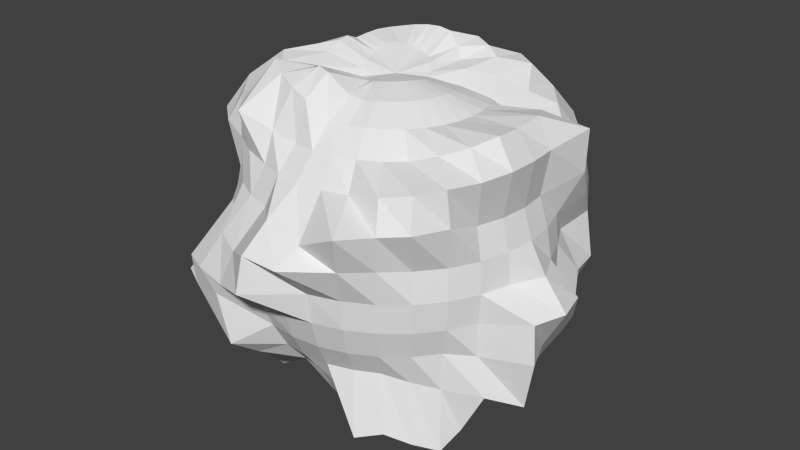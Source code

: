 # Source: MazePlanet.blend  (saved by Blender 2.75.0; exported with 4.5.12 LTS)
import bpy
from mathutils import Matrix  # noqa: F401  (used for matrix-valued properties, if any)

bpy.ops.wm.read_factory_settings(use_empty=True)
scene = bpy.context.scene
scene.name = 'Scene'

# ---- collections
col_collection_1 = bpy.data.collections.new('Collection 1'); scene.collection.children.link(col_collection_1)

# ---- world
world_world = bpy.data.worlds.new('World'); scene.world = world_world
world_world.color = (0.05088, 0.05088, 0.05088)
world_world.use_sun_shadow = False
world_world.sun_shadow_jitter_overblur = 0.0
world_world.cycles.sampling_method = 'MANUAL'
world_world.cycles.sample_map_resolution = 256

# ---- meshes
me_sphere_001 = bpy.data.meshes.new('Sphere.001')
me_sphere_001.from_pydata([(-0.2447, 0.05925, 0.9915), (-0.4484, 0.081, 1.069), (-0.6709, -0.003584, 0.9378), (-0.8651, 0.007603, 0.8608), (-0.9872, -0.003908, 0.6834), (-1.162, -0.08636, 0.451), (-1.038, -0.0144, 0.2058), (-0.9999, 3.746e-05, -2.311e-05), (-1.042, -0.001408, -0.2212), (-1.152, -0.03634, -0.4794), (-0.9683, -0.003111, -0.6138), (-0.8183, 0.01582, -0.9201), (-0.6769, 0.02318, -1.067), (-0.4187, -0.003633, -0.9902), (-0.1951, 0.0, -0.9808), (-0.2463, 0.1037, 1.004), (-0.4338, 0.1455, 1.044), (-0.5895, 0.1529, 0.9595), (-0.8332, 0.1471, 0.8335), (-0.9761, 0.1862, 0.7141), (-1.002, 0.2023, 0.4565), (-0.9635, 0.1919, 0.1957), (-0.9808, 0.1951, 7.55e-08), (-1.006, 0.2003, -0.2151), (-1.124, 0.1885, -0.4789), (-0.9575, 0.1831, -0.6187), (-0.8086, 0.1856, -0.9385), (-0.6515, 0.1471, -1.044), (-0.3909, 0.07479, -0.9529), (-0.1913, 0.03806, -0.9808), (-0.2385, 0.1439, 1.022), (-0.4114, 0.2137, 1.06), (-0.5392, 0.2412, 0.8975), (-0.6699, 0.2719, 0.7187), (-0.9258, 0.344, 0.7123), (-1.116, 0.4691, 0.4811), (-1.017, 0.4335, 0.2342), (-0.9239, 0.3827, 7.55e-08), (-0.9198, 0.3803, -0.2015), (-1.12, 0.4669, -0.5125), (-0.9342, 0.4303, -0.6538), (-0.7607, 0.3549, -0.9488), (-0.6069, 0.2633, -1.024), (-0.3552, 0.1467, -0.927), (-0.1802, 0.07466, -0.9808), (-0.2222, 0.1793, 1.042), (-0.3776, 0.2785, 1.076), (-0.4737, 0.3208, 0.8431), (-0.5882, 0.393, 0.7048), (-0.6917, 0.462, 0.5559), (-0.9302, 0.6232, 0.4323), (-0.9832, 0.6886, 0.2382), (-0.8732, 0.593, 0.009307), (-0.8155, 0.5449, -0.1951), (-0.9088, 0.6669, -0.4978), (-0.8029, 0.5872, -0.6543), (-0.6715, 0.5103, -0.9458), (-0.5268, 0.3623, -0.981), (-0.3182, 0.2126, -0.9239), (-0.1622, 0.1084, -0.9808), (-0.1993, 0.2115, 1.05), (-0.329, 0.335, 1.085), (-0.3986, 0.3987, 0.8269), (-0.5001, 0.5001, 0.7061), (-0.5879, 0.5879, 0.5556), (-0.6593, 0.6578, 0.3842), (-0.8595, 0.8643, 0.212), (-0.8444, 0.8808, -0.004962), (-0.7635, 0.7965, -0.2146), (-0.7804, 0.7992, -0.485), (-0.6906, 0.7067, -0.6386), (-0.5772, 0.6491, -0.9654), (-0.4286, 0.4459, -0.9361), (-0.2706, 0.2706, -0.9239), (-0.1379, 0.1379, -0.9808), (-0.17, 0.2382, 1.047), (-0.2692, 0.3834, 1.094), (-0.3126, 0.467, 0.8294), (-0.3929, 0.588, 0.7068), (-0.4619, 0.6913, 0.5556), (-0.5133, 0.7682, 0.3827), (-0.5589, 0.8302, 0.1961), (-0.6679, 0.9988, -0.02764), (-0.6673, 0.9979, -0.2693), (-0.65, 0.9408, -0.482), (-0.518, 0.8337, -0.6465), (-0.4702, 0.7373, -0.9658), (-0.3274, 0.4954, -0.8917), (-0.2126, 0.3182, -0.9239), (-0.1084, 0.1622, -0.9808), (-0.1357, 0.2569, 1.046), (-0.2002, 0.4195, 1.106), (-0.2161, 0.5208, 0.8419), (-0.2706, 0.6533, 0.707), (-0.3182, 0.7682, 0.5556), (-0.3536, 0.8536, 0.3827), (-0.3758, 0.91, 0.1952), (-0.3984, 1.263, -0.01894), (-0.436, 1.145, -0.2487), (-0.3968, 1.058, -0.4972), (-0.3052, 1.011, -0.7085), (-0.285, 0.6811, -0.7552), (-0.2137, 0.5155, -0.8353), (-0.1464, 0.3536, -0.9239), (-0.07466, 0.1802, -0.9808), (-0.09573, 0.2691, 1.036), (-0.123, 0.4457, 1.115), (-0.1104, 0.5634, 0.8761), (-0.138, 0.6935, 0.7071), (-0.1622, 0.8156, 0.5556), (-0.1857, 1.024, 0.431), (-0.1914, 0.9636, 0.1958), (-0.2008, 1.172, -0.02381), (-0.1918, 1.216, -0.288), (-0.1768, 1.125, -0.5019), (-0.1579, 0.967, -0.6523), (-0.1379, 0.6935, -0.7071), (-0.1084, 0.5449, -0.8315), (-0.07466, 0.3753, -0.9239), (-0.03806, 0.1913, -0.9808), (-0.05359, 0.2756, 1.019), (-0.04077, 0.4583, 1.117), (0.007715, 0.6149, 0.9801), (3.192e-07, 0.7071, 0.7071), (-0.0003564, 0.8394, 0.5588), (0.02846, 1.125, 0.4577), (0.01006, 1.116, 0.2455), (3.788e-07, 1.0, 7.55e-08), (-0.0006453, 1.022, -0.2062), (0.0008573, 1.004, -0.4171), (4.781e-05, 0.8355, -0.5576), (3.192e-07, 0.7071, -0.7071), (3.415e-07, 0.5556, -0.8315), (3.043e-07, 0.3827, -0.9239), (3.08e-07, 0.1951, -0.9808), (-0.009116, 0.2715, 1.006), (0.03999, 0.458, 1.105), (0.1222, 0.6296, 1.046), (0.1688, 0.7598, 0.8103), (0.1633, 0.8178, 0.5586), (0.2271, 1.093, 0.4463), (0.2343, 1.132, 0.2534), (0.1951, 0.9808, 7.55e-08), (0.1913, 0.9619, -0.1951), (0.1802, 0.9061, -0.3827), (0.1622, 0.8155, -0.5556), (0.138, 0.6935, -0.7071), (0.1143, 0.5534, -0.85), (0.07954, 0.3823, -0.9396), (0.03806, 0.1913, -0.9808), (0.03749, 0.2532, 0.995), (0.105, 0.4448, 1.028), (0.2228, 0.6022, 1.016), (0.3295, 0.7899, 0.9399), (0.3822, 0.8977, 0.7316), (0.3928, 1.013, 0.4377), (0.4274, 1.103, 0.271), (0.3827, 0.9241, 8.205e-05), (0.3787, 0.9111, -0.1966), (0.3871, 0.9068, -0.4105), (0.3295, 0.7829, -0.5757), (0.3048, 0.6952, -0.7741), (0.2777, 0.6037, -1.003), (0.1825, 0.4053, -1.039), (0.07466, 0.1802, -0.9808), (0.08673, 0.2088, 0.9836), (0.1626, 0.4115, 0.9637), (0.3051, 0.5672, 0.973), (0.4534, 0.7222, 0.9225), (0.5382, 0.8457, 0.7664), (0.6086, 0.9831, 0.5798), (0.624, 1.072, 0.2982), (0.6631, 0.9598, -0.0005964), (0.689, 0.9913, -0.2177), (0.6282, 0.94, -0.4455), (0.5648, 0.791, -0.7038), (0.4278, 0.7124, -0.8155), (0.3704, 0.5763, -0.9878), (0.2729, 0.405, -1.115), (0.1084, 0.1622, -0.9808), (0.1264, 0.1529, 0.9506), (0.2567, 0.3219, 0.9521), (0.396, 0.4666, 0.8996), (0.5363, 0.5739, 0.81), (0.6571, 0.7155, 0.7201), (0.7889, 0.8018, 0.5164), (0.8451, 0.8207, 0.2523), (0.8434, 0.8468, 0.01881), (0.9033, 0.8309, -0.2754), (0.8372, 0.7345, -0.4689), (0.6706, 0.6979, -0.7061), (0.5211, 0.6508, -0.8212), (0.4199, 0.5034, -0.9505), (0.3125, 0.3308, -1.057), (0.138, 0.1379, -0.9808), (0.1532, 0.1118, 0.9354), (0.3101, 0.215, 0.8868), (0.4595, 0.3088, 0.8198), (0.5907, 0.3937, 0.7094), (0.8159, 0.5614, 0.6152), (0.9247, 0.6355, 0.4593), (0.9386, 0.6445, 0.2473), (0.8315, 0.5556, 8.576e-06), (0.9494, 0.6022, -0.2596), (0.9518, 0.5912, -0.4707), (0.7019, 0.4666, -0.5609), (0.5973, 0.4078, -0.7274), (0.4846, 0.3484, -0.9027), (0.3251, 0.2225, -0.9459), (0.1622, 0.1084, -0.9808), (0.1732, 0.07652, 0.9431), (0.3485, 0.1469, 0.8994), (0.5124, 0.2126, 0.8272), (0.7981, 0.3117, 0.8345), (1.024, 0.4702, 0.7323), (1.011, 0.4781, 0.4584), (0.9061, 0.3753, 0.1951), (0.9239, 0.3827, 7.55e-08), (0.9265, 0.3839, -0.2054), (1.036, 0.435, -0.4754), (0.8843, 0.363, -0.6163), (0.6533, 0.2706, -0.7071), (0.5133, 0.2126, -0.8315), (0.3536, 0.1464, -0.9239), (0.1802, 0.07466, -0.9808), (0.1862, 0.03951, 0.9532), (0.373, 0.07486, 0.9129), (0.5448, 0.1084, 0.8308), (0.8822, 0.152, 0.8688), (0.9626, 0.1726, 0.681), (0.9061, 0.1802, 0.3827), (0.9619, 0.1913, 0.1951), (0.9966, 0.1953, 0.001206), (1.196, 0.1925, -0.1778), (1.079, 0.2439, -0.4721), (0.9811, 0.2045, -0.6424), (0.6929, 0.1379, -0.706), (0.5449, 0.1084, -0.8314), (0.3753, 0.07466, -0.9239), (0.1913, 0.03806, -0.9808), (0.1916, 0.001113, 0.9615), (0.3819, 8.301e-05, 0.9202), (0.5556, -9.613e-09, 0.8315), (0.8632, -0.0152, 0.8412), (0.981, -0.01309, 0.6847), (0.9239, 6.357e-08, 0.3827), (0.9808, -8.544e-08, 0.1951), (1.09, -0.002439, 0.006222), (1.256, -0.03141, -0.1645), (1.089, 0.01409, -0.4547), (1.018, 0.01423, -0.6379), (0.7005, -0.0009195, -0.6938), (0.5545, -9.706e-05, -0.8291), (0.3827, 3.964e-09, -0.9239), (0.1951, 3.964e-09, -0.9808), (3.258e-07, 0.0, -1.0), (0.189, -0.03718, 0.9674), (0.3752, -0.07464, 0.9232), (0.5449, -0.1084, 0.8315), (0.86, -0.1855, 0.85), (0.9805, -0.2198, 0.6898), (0.9061, -0.1802, 0.3827), (0.9619, -0.1913, 0.1951), (0.9832, -0.1952, 0.0001799), (1.183, -0.2347, -0.1673), (1.197, -0.2337, -0.4249), (1.125, -0.2003, -0.7584), (0.7467, -0.1553, -0.7327), (0.5419, -0.1087, -0.8248), (0.3753, -0.07466, -0.9239), (0.1913, -0.03806, -0.9808), (0.1786, -0.07393, 0.9711), (0.3535, -0.1464, 0.9238), (0.5133, -0.2126, 0.8315), (0.7845, -0.3289, 0.8107), (0.9271, -0.4193, 0.6836), (0.863, -0.3585, 0.39), (0.9061, -0.3753, 0.1951), (0.9239, -0.3827, 7.55e-08), (0.9061, -0.3753, -0.1951), (0.9081, -0.3742, -0.4122), (0.9709, -0.382, -0.6659), (0.8466, -0.4269, -0.9237), (0.51, -0.2129, -0.8242), (0.3535, -0.1464, -0.9238), (0.1802, -0.07466, -0.9808), (0.161, -0.1077, 0.9731), (0.3182, -0.2126, 0.9239), (0.4619, -0.3087, 0.8315), (0.6544, -0.4317, 0.7599), (0.8376, -0.5961, 0.6804), (0.8571, -0.5866, 0.4581), (0.8155, -0.5449, 0.1951), (0.8315, -0.5556, 7.55e-08), (0.8155, -0.5449, -0.1951), (0.768, -0.5133, -0.3822), (0.7605, -0.5162, -0.6264), (0.797, -0.557, -1.023), (0.4618, -0.3096, -0.8269), (0.3182, -0.2125, -0.9234), (0.1622, -0.1084, -0.9808), (0.1369, -0.1372, 0.9736), (0.2706, -0.2706, 0.9239), (0.3928, -0.3928, 0.8315), (0.5023, -0.5018, 0.709), (0.7237, -0.732, 0.6599), (0.7659, -0.7955, 0.4676), (0.6935, -0.6935, 0.1951), (0.7071, -0.7071, 7.55e-08), (0.6935, -0.6935, -0.1951), (0.6533, -0.6533, -0.3827), (0.6123, -0.6136, -0.5925), (0.6666, -0.6594, -0.9807), (0.4859, -0.4639, -0.9439), (0.2705, -0.2699, -0.9208), (0.1379, -0.1379, -0.9808), (0.1072, -0.1611, 0.9724), (0.2125, -0.3179, 0.9231), (0.3087, -0.4619, 0.8315), (0.3928, -0.5879, 0.7071), (0.5542, -0.8041, 0.6241), (0.6111, -0.8917, 0.4478), (0.5758, -0.8547, 0.2175), (0.5556, -0.8315, -2.549e-07), (0.5449, -0.8155, -0.1951), (0.5133, -0.7682, -0.3827), (0.4629, -0.6921, -0.5568), (0.5254, -0.748, -0.9238), (0.4129, -0.5974, -0.9855), (0.2125, -0.3169, -0.9185), (0.1084, -0.1622, -0.9808), (0.07311, -0.1784, 0.9692), (0.1458, -0.3518, 0.9185), (0.2125, -0.5131, 0.8309), (0.2706, -0.6533, 0.7071), (0.3305, -0.7847, 0.5643), (0.4982, -1.096, 0.4764), (0.4357, -1.008, 0.2297), (0.3826, -0.9237, 3.776e-07), (0.3753, -0.9061, -0.1951), (0.3536, -0.8536, -0.3827), (0.3181, -0.7676, -0.555), (0.3792, -0.839, -0.9659), (0.291, -0.635, -0.9528), (0.1483, -0.3594, -0.9303), (0.07466, -0.1802, -0.9808), (0.03591, -0.1883, 0.964), (0.07212, -0.3712, 0.9098), (0.1076, -0.543, 0.8257), (0.1379, -0.6935, 0.7071), (0.1621, -0.8153, 0.5554), (0.2403, -1.081, 0.3537), (0.2045, -1.228, 0.2498), (0.1953, -0.9896, 0.003454), (0.1913, -0.9619, -0.1951), (0.1802, -0.9061, -0.3827), (0.1622, -0.8155, -0.5556), (0.1513, -0.7222, -0.7491), (0.1544, -0.6392, -0.935), (0.07713, -0.3843, -0.9377), (0.03806, -0.1913, -0.9808), (-0.002925, -0.1906, 0.9572), (-0.01709, -0.3989, 0.9439), (-0.007082, -0.56, 0.8339), (-6.439e-05, -0.7069, 0.7066), (1.404e-07, -0.8315, 0.5556), (0.004636, -1.078, 0.4255), (-0.02214, -1.247, 0.2716), (-0.02306, -1.305, 0.05985), (1.058e-06, -0.9807, -0.1951), (3.192e-07, -0.9239, -0.3827), (1.404e-07, -0.8315, -0.5556), (1.922e-07, -0.7071, -0.7071), (0.01547, -0.6093, -0.9193), (0.0002746, -0.3837, -0.9256), (3.155e-07, -0.1951, -0.9808), (-0.04184, -0.1854, 0.9491), (-0.115, -0.4455, 1.055), (-0.1414, -0.6011, 0.9356), (-0.1382, -0.6928, 0.705), (-0.1622, -0.8155, 0.5556), (-0.1806, -0.9081, 0.3832), (-0.2316, -1.122, 0.1752), (-0.2672, -1.204, -0.01119), (-0.1969, -0.9791, -0.195), (-0.1802, -0.9062, -0.3827), (-0.1622, -0.8155, -0.5556), (-0.1379, -0.6935, -0.7071), (-0.1084, -0.5449, -0.8315), (-0.07466, -0.3753, -0.9239), (-0.03806, -0.1913, -0.9808), (-0.07929, -0.1732, 0.9402), (-0.1988, -0.4279, 1.069), (-0.259, -0.5819, 0.9696), (-0.3116, -0.6993, 0.7374), (-0.3178, -0.7661, 0.5546), (-0.3535, -0.8535, 0.3827), (-0.4167, -1.032, 0.1952), (-0.5083, -1.142, -0.01261), (-0.4731, -1.066, -0.2083), (-0.4026, -1.045, -0.5395), (-0.3598, -0.872, -0.6611), (-0.271, -0.6543, -0.7081), (-0.2126, -0.5133, -0.8315), (-0.1464, -0.3536, -0.9239), (-0.07466, -0.1802, -0.9808), (-0.1138, -0.1544, 0.9314), (-0.2798, -0.366, 1.025), (-0.3897, -0.5314, 1.01), (-0.5294, -0.7482, 0.8186), (-0.4919, -0.7185, 0.5769), (-0.5127, -0.7672, 0.3821), (-0.545, -0.8157, 0.1951), (-0.7006, -1.04, -0.04077), (-0.7106, -1.008, -0.25), (-0.5688, -0.9182, -0.5027), (-0.5498, -0.8558, -0.7285), (-0.4396, -0.6758, -0.8042), (-0.3087, -0.4619, -0.8315), (-0.2126, -0.3182, -0.9239), (-0.1084, -0.1622, -0.9808), (-0.1441, -0.1297, 0.9231), (-0.3393, -0.3105, 1.005), (-0.5064, -0.4639, 1.052), (-0.6207, -0.642, 0.8075), (-0.6408, -0.639, 0.5941), (-0.6489, -0.648, 0.3798), (-0.6935, -0.6935, 0.1951), (-0.7514, -0.7608, -0.01435), (-0.8936, -0.9042, -0.2611), (-0.821, -0.7749, -0.5003), (-0.6684, -0.7346, -0.7184), (-0.5548, -0.6348, -0.8613), (-0.4125, -0.4257, -0.8786), (-0.2706, -0.2706, -0.9239), (-0.1379, -0.1379, -0.9808), (-0.1715, -0.09707, 0.9225), (-0.3807, -0.2358, 0.9782), (-0.5711, -0.3508, 0.9964), (-0.7209, -0.5383, 0.8134), (-0.8204, -0.5767, 0.6357), (-0.7638, -0.5079, 0.3799), (-0.8154, -0.5449, 0.1951), (-0.8315, -0.5556, 7.55e-08), (-1.017, -0.6563, -0.329), (-0.9167, -0.5988, -0.4943), (-0.7026, -0.4777, -0.5776), (-0.7462, -0.5144, -0.9825), (-0.6277, -0.4172, -1.105), (-0.3204, -0.2133, -0.9279), (-0.1622, -0.1084, -0.9808), (-0.006697, 0.004456, 0.9515), (-0.2023, -0.04892, 0.9517), (-0.4326, -0.1044, 1.018), (-0.662, -0.243, 1.018), (-0.8322, -0.3719, 0.8627), (-0.9544, -0.4628, 0.6552), (-0.9052, -0.3861, 0.4081), (-0.8996, -0.3734, 0.1939), (-0.9238, -0.3827, -1.339e-05), (-1.094, -0.4411, -0.2748), (-1.046, -0.4274, -0.4722), (-0.7865, -0.3264, -0.5799), (-0.821, -0.3559, -0.9901), (-0.6852, -0.293, -1.125), (-0.3764, -0.1527, -0.965), (-0.1802, -0.07466, -0.9808), (-0.2304, 0.007968, 0.9829), (-0.4485, 0.007677, 1.06), (-0.6923, -0.1239, 0.9786), (-0.8436, -0.1439, 0.8649), (-1.03, -0.3067, 0.6667), (-1.064, -0.2614, 0.4438), (-0.9693, -0.1929, 0.1969), (-0.98, -0.1949, -0.0001478), (-1.099, -0.2253, -0.2529), (-1.127, -0.2425, -0.4783), (-0.8957, -0.1743, -0.5893), (-0.8043, -0.1521, -0.9092), (-0.6667, -0.1062, -1.055), (-0.4161, -0.0826, -0.9982), (-0.1913, -0.03806, -0.9808)], [], [(12, 11, 26, 27), (5, 4, 19, 20), (13, 12, 27, 28), (6, 5, 20, 21), (14, 13, 28, 29), (7, 6, 21, 22), (8, 7, 22, 23), (1, 0, 15, 16), (9, 8, 23, 24), (2, 1, 16, 17), (10, 9, 24, 25), (3, 2, 17, 18), (11, 10, 25, 26), (4, 3, 18, 19), (18, 17, 32, 33), (26, 25, 40, 41), (19, 18, 33, 34), (27, 26, 41, 42), (20, 19, 34, 35), (28, 27, 42, 43), (21, 20, 35, 36), (29, 28, 43, 44), (22, 21, 36, 37), (23, 22, 37, 38), (16, 15, 30, 31), (24, 23, 38, 39), (17, 16, 31, 32), (25, 24, 39, 40), (37, 36, 51, 52), (38, 37, 52, 53), (31, 30, 45, 46), (39, 38, 53, 54), (32, 31, 46, 47), (40, 39, 54, 55), (33, 32, 47, 48), (41, 40, 55, 56), (34, 33, 48, 49), (42, 41, 56, 57), (35, 34, 49, 50), (43, 42, 57, 58), (36, 35, 50, 51), (44, 43, 58, 59), (56, 55, 70, 71), (49, 48, 63, 64), (57, 56, 71, 72), (50, 49, 64, 65), (58, 57, 72, 73), (51, 50, 65, 66), (59, 58, 73, 74), (52, 51, 66, 67), (53, 52, 67, 68), (46, 45, 60, 61), (54, 53, 68, 69), (47, 46, 61, 62), (55, 54, 69, 70), (48, 47, 62, 63), (68, 67, 82, 83), (61, 60, 75, 76), (69, 68, 83, 84), (62, 61, 76, 77), (70, 69, 84, 85), (63, 62, 77, 78), (71, 70, 85, 86), (64, 63, 78, 79), (72, 71, 86, 87), (65, 64, 79, 80), (73, 72, 87, 88), (66, 65, 80, 81), (74, 73, 88, 89), (67, 66, 81, 82), (87, 86, 101, 102), (80, 79, 94, 95), (88, 87, 102, 103), (81, 80, 95, 96), (89, 88, 103, 104), (82, 81, 96, 97), (83, 82, 97, 98), (76, 75, 90, 91), (84, 83, 98, 99), (77, 76, 91, 92), (85, 84, 99, 100), (78, 77, 92, 93), (86, 85, 100, 101), (79, 78, 93, 94), (91, 90, 105, 106), (99, 98, 113, 114), (92, 91, 106, 107), (100, 99, 114, 115), (93, 92, 107, 108), (101, 100, 115, 116), (94, 93, 108, 109), (102, 101, 116, 117), (95, 94, 109, 110), (103, 102, 117, 118), (96, 95, 110, 111), (104, 103, 118, 119), (97, 96, 111, 112), (98, 97, 112, 113), (110, 109, 124, 125), (118, 117, 132, 133), (111, 110, 125, 126), (119, 118, 133, 134), (112, 111, 126, 127), (113, 112, 127, 128), (106, 105, 120, 121), (114, 113, 128, 129), (107, 106, 121, 122), (115, 114, 129, 130), (108, 107, 122, 123), (116, 115, 130, 131), (109, 108, 123, 124), (117, 116, 131, 132), (129, 128, 143, 144), (122, 121, 136, 137), (130, 129, 144, 145), (123, 122, 137, 138), (131, 130, 145, 146), (124, 123, 138, 139), (132, 131, 146, 147), (125, 124, 139, 140), (133, 132, 147, 148), (126, 125, 140, 141), (134, 133, 148, 149), (127, 126, 141, 142), (128, 127, 142, 143), (121, 120, 135, 136), (148, 147, 162, 163), (141, 140, 155, 156), (149, 148, 163, 164), (142, 141, 156, 157), (143, 142, 157, 158), (136, 135, 150, 151), (144, 143, 158, 159), (137, 136, 151, 152), (145, 144, 159, 160), (138, 137, 152, 153), (146, 145, 160, 161), (139, 138, 153, 154), (147, 146, 161, 162), (140, 139, 154, 155), (152, 151, 166, 167), (160, 159, 174, 175), (153, 152, 167, 168), (161, 160, 175, 176), (154, 153, 168, 169), (162, 161, 176, 177), (155, 154, 169, 170), (163, 162, 177, 178), (156, 155, 170, 171), (164, 163, 178, 179), (157, 156, 171, 172), (158, 157, 172, 173), (151, 150, 165, 166), (159, 158, 173, 174), (171, 170, 185, 186), (179, 178, 193, 194), (172, 171, 186, 187), (173, 172, 187, 188), (166, 165, 180, 181), (174, 173, 188, 189), (167, 166, 181, 182), (175, 174, 189, 190), (168, 167, 182, 183), (176, 175, 190, 191), (169, 168, 183, 184), (177, 176, 191, 192), (170, 169, 184, 185), (178, 177, 192, 193), (190, 189, 204, 205), (183, 182, 197, 198), (191, 190, 205, 206), (184, 183, 198, 199), (192, 191, 206, 207), (185, 184, 199, 200), (193, 192, 207, 208), (186, 185, 200, 201), (194, 193, 208, 209), (187, 186, 201, 202), (188, 187, 202, 203), (181, 180, 195, 196), (189, 188, 203, 204), (182, 181, 196, 197), (209, 208, 223, 224), (202, 201, 216, 217), (203, 202, 217, 218), (196, 195, 210, 211), (204, 203, 218, 219), (197, 196, 211, 212), (205, 204, 219, 220), (198, 197, 212, 213), (206, 205, 220, 221), (199, 198, 213, 214), (207, 206, 221, 222), (200, 199, 214, 215), (208, 207, 222, 223), (201, 200, 215, 216), (221, 220, 235, 236), (214, 213, 228, 229), (222, 221, 236, 237), (215, 214, 229, 230), (223, 222, 237, 238), (216, 215, 230, 231), (224, 223, 238, 239), (217, 216, 231, 232), (218, 217, 232, 233), (211, 210, 225, 226), (219, 218, 233, 234), (212, 211, 226, 227), (220, 219, 234, 235), (213, 212, 227, 228), (233, 232, 247, 248), (226, 225, 240, 241), (234, 233, 248, 249), (227, 226, 241, 242), (235, 234, 249, 250), (228, 227, 242, 243), (236, 235, 250, 251), (229, 228, 243, 244), (237, 236, 251, 252), (230, 229, 244, 245), (238, 237, 252, 253), (231, 230, 245, 246), (239, 238, 253, 254), (232, 231, 246, 247), (244, 243, 259, 260), (252, 251, 267, 268), (245, 244, 260, 261), (253, 252, 268, 269), (246, 245, 261, 262), (254, 253, 269, 270), (247, 246, 262, 263), (248, 247, 263, 264), (241, 240, 256, 257), (249, 248, 264, 265), (242, 241, 257, 258), (250, 249, 265, 266), (243, 242, 258, 259), (251, 250, 266, 267), (264, 263, 278, 279), (257, 256, 271, 272), (265, 264, 279, 280), (258, 257, 272, 273), (266, 265, 280, 281), (259, 258, 273, 274), (267, 266, 281, 282), (260, 259, 274, 275), (268, 267, 282, 283), (261, 260, 275, 276), (269, 268, 283, 284), (262, 261, 276, 277), (270, 269, 284, 285), (263, 262, 277, 278), (283, 282, 297, 298), (276, 275, 290, 291), (284, 283, 298, 299), (277, 276, 291, 292), (285, 284, 299, 300), (278, 277, 292, 293), (279, 278, 293, 294), (272, 271, 286, 287), (280, 279, 294, 295), (273, 272, 287, 288), (281, 280, 295, 296), (274, 273, 288, 289), (282, 281, 296, 297), (275, 274, 289, 290), (287, 286, 301, 302), (295, 294, 309, 310), (288, 287, 302, 303), (296, 295, 310, 311), (289, 288, 303, 304), (297, 296, 311, 312), (290, 289, 304, 305), (298, 297, 312, 313), (291, 290, 305, 306), (299, 298, 313, 314), (292, 291, 306, 307), (300, 299, 314, 315), (293, 292, 307, 308), (294, 293, 308, 309), (306, 305, 320, 321), (314, 313, 328, 329), (307, 306, 321, 322), (315, 314, 329, 330), (308, 307, 322, 323), (309, 308, 323, 324), (302, 301, 316, 317), (310, 309, 324, 325), (303, 302, 317, 318), (311, 310, 325, 326), (304, 303, 318, 319), (312, 311, 326, 327), (305, 304, 319, 320), (313, 312, 327, 328), (325, 324, 339, 340), (318, 317, 332, 333), (326, 325, 340, 341), (319, 318, 333, 334), (327, 326, 341, 342), (320, 319, 334, 335), (328, 327, 342, 343), (321, 320, 335, 336), (329, 328, 343, 344), (322, 321, 336, 337), (330, 329, 344, 345), (323, 322, 337, 338), (324, 323, 338, 339), (317, 316, 331, 332), (344, 343, 358, 359), (337, 336, 351, 352), (345, 344, 359, 360), (338, 337, 352, 353), (339, 338, 353, 354), (332, 331, 346, 347), (340, 339, 354, 355), (333, 332, 347, 348), (341, 340, 355, 356), (334, 333, 348, 349), (342, 341, 356, 357), (335, 334, 349, 350), (343, 342, 357, 358), (336, 335, 350, 351), (356, 355, 370, 371), (349, 348, 363, 364), (357, 356, 371, 372), (350, 349, 364, 365), (358, 357, 372, 373), (351, 350, 365, 366), (359, 358, 373, 374), (352, 351, 366, 367), (360, 359, 374, 375), (353, 352, 367, 368), (354, 353, 368, 369), (347, 346, 361, 362), (355, 354, 369, 370), (348, 347, 362, 363), (375, 374, 389, 390), (368, 367, 382, 383), (369, 368, 383, 384), (362, 361, 376, 377), (370, 369, 384, 385), (363, 362, 377, 378), (371, 370, 385, 386), (364, 363, 378, 379), (372, 371, 386, 387), (365, 364, 379, 380), (373, 372, 387, 388), (366, 365, 380, 381), (374, 373, 388, 389), (367, 366, 381, 382), (379, 378, 393, 394), (387, 386, 401, 402), (380, 379, 394, 395), (388, 387, 402, 403), (381, 380, 395, 396), (389, 388, 403, 404), (382, 381, 396, 397), (390, 389, 404, 405), (383, 382, 397, 398), (384, 383, 398, 399), (377, 376, 391, 392), (385, 384, 399, 400), (378, 377, 392, 393), (386, 385, 400, 401), (398, 397, 412, 413), (399, 398, 413, 414), (392, 391, 406, 407), (400, 399, 414, 415), (393, 392, 407, 408), (401, 400, 415, 416), (394, 393, 408, 409), (402, 401, 416, 417), (395, 394, 409, 410), (403, 402, 417, 418), (396, 395, 410, 411), (404, 403, 418, 419), (397, 396, 411, 412), (405, 404, 419, 420), (417, 416, 431, 432), (410, 409, 424, 425), (418, 417, 432, 433), (411, 410, 425, 426), (419, 418, 433, 434), (412, 411, 426, 427), (420, 419, 434, 435), (413, 412, 427, 428), (414, 413, 428, 429), (407, 406, 421, 422), (415, 414, 429, 430), (408, 407, 422, 423), (416, 415, 430, 431), (409, 408, 423, 424), (429, 428, 443, 444), (422, 421, 436, 437), (430, 429, 444, 445), (423, 422, 437, 438), (431, 430, 445, 446), (424, 423, 438, 439), (432, 431, 446, 447), (425, 424, 439, 440), (433, 432, 447, 448), (426, 425, 440, 441), (434, 433, 448, 449), (427, 426, 441, 442), (435, 434, 449, 450), (428, 427, 442, 443), (440, 439, 455, 456), (448, 447, 463, 464), (441, 440, 456, 457), (449, 448, 464, 465), (442, 441, 457, 458), (450, 449, 465, 466), (443, 442, 458, 459), (444, 443, 459, 460), (437, 436, 452, 453), (445, 444, 460, 461), (438, 437, 453, 454), (446, 445, 461, 462), (439, 438, 454, 455), (447, 446, 462, 463), (460, 459, 474, 475), (453, 452, 467, 468), (461, 460, 475, 476), (454, 453, 468, 469), (462, 461, 476, 477), (455, 454, 469, 470), (463, 462, 477, 478), (456, 455, 470, 471), (464, 463, 478, 479), (457, 456, 471, 472), (465, 464, 479, 480), (458, 457, 472, 473), (466, 465, 480, 481), (459, 458, 473, 474), (0, 451, 15), (255, 14, 29), (15, 451, 30), (255, 29, 44), (30, 451, 45), (255, 44, 59), (45, 451, 60), (255, 59, 74), (255, 74, 89), (60, 451, 75), (75, 451, 90), (255, 89, 104), (90, 451, 105), (255, 104, 119), (105, 451, 120), (255, 119, 134), (120, 451, 135), (255, 134, 149), (135, 451, 150), (255, 149, 164), (150, 451, 165), (255, 164, 179), (165, 451, 180), (255, 179, 194), (180, 451, 195), (255, 194, 209), (195, 451, 210), (255, 209, 224), (210, 451, 225), (255, 224, 239), (225, 451, 240), (255, 239, 254), (240, 451, 256), (255, 254, 270), (256, 451, 271), (255, 270, 285), (271, 451, 286), (255, 285, 300), (286, 451, 301), (255, 300, 315), (301, 451, 316), (255, 315, 330), (316, 451, 331), (255, 330, 345), (331, 451, 346), (255, 345, 360), (346, 451, 361), (255, 360, 375), (361, 451, 376), (255, 375, 390), (376, 451, 391), (255, 390, 405), (391, 451, 406), (255, 405, 420), (406, 451, 421), (255, 420, 435), (421, 451, 436), (255, 435, 450), (436, 451, 452), (255, 450, 466), (452, 451, 467), (255, 466, 481), (479, 478, 11, 12), (472, 471, 4, 5), (480, 479, 12, 13), (473, 472, 5, 6), (481, 480, 13, 14), (474, 473, 6, 7), (467, 451, 0), (255, 481, 14), (475, 474, 7, 8), (468, 467, 0, 1), (476, 475, 8, 9), (469, 468, 1, 2), (477, 476, 9, 10), (470, 469, 2, 3), (478, 477, 10, 11), (471, 470, 3, 4)])
_uv = me_sphere_001.uv_layers.new(name='UVMap')
_uv.uv.foreach_set('vector', [0.4427, 0.1335, 0.4665, 0.1025, 0.4865, 0.123, 0.4602, 0.1507, 0.135, 0.9133, 0.09858, 0.8782, 0.1128, 0.8532, 0.1489, 0.8499, 0.4322, 0.175, 0.4427, 0.1335, 0.4602, 0.1507, 0.4451, 0.1873, 0.7516, 0.4007, 0.7674, 0.4446, 0.708, 0.4446, 0.7138, 0.4048, 0.4203, 0.2157, 0.4322, 0.175, 0.4451, 0.1873, 0.4252, 0.2204, 0.752, 0.3699, 0.7516, 0.4007, 0.7138, 0.4048, 0.7214, 0.3828, 0.7668, 0.3424, 0.8067, 0.3419, 0.8147, 0.3699, 0.7772, 0.3693, 0.6735, 0.7389, 0.6412, 0.7114, 0.6476, 0.705, 0.6779, 0.7274, 0.2663, 0.667, 0.3063, 0.6544, 0.3094, 0.6907, 0.2673, 0.7073, 0.0384, 0.8299, 0.01049, 0.7842, 0.01877, 0.7731, 0.0441, 0.7968, 0.5069, 0.06381, 0.5284, 0.02274, 0.5568, 0.05187, 0.5306, 0.08585, 0.06661, 0.8599, 0.0384, 0.8299, 0.0441, 0.7968, 0.08116, 0.8363, 0.4665, 0.1025, 0.5069, 0.06381, 0.5306, 0.08585, 0.4865, 0.123, 0.09858, 0.8782, 0.06661, 0.8599, 0.08116, 0.8363, 0.1128, 0.8532, 0.08116, 0.8363, 0.0441, 0.7968, 0.05617, 0.7758, 0.09332, 0.7903, 0.4865, 0.123, 0.5306, 0.08585, 0.5583, 0.1176, 0.5051, 0.1502, 0.1128, 0.8532, 0.08116, 0.8363, 0.09332, 0.7903, 0.1244, 0.8247, 0.4602, 0.1507, 0.4865, 0.123, 0.5051, 0.1502, 0.4753, 0.1706, 0.7406, 0.9345, 0.7465, 0.9854, 0.7324, 0.9975, 0.6911, 0.9488, 0.7687, 0.3966, 0.8139, 0.3699, 0.8159, 0.392, 0.7674, 0.4109, 0.7465, 0.8851, 0.7406, 0.9345, 0.6911, 0.9488, 0.7081, 0.9041, 0.4252, 0.2204, 0.4451, 0.1873, 0.4554, 0.2007, 0.4294, 0.2263, 0.7435, 0.846, 0.7465, 0.8851, 0.7081, 0.9041, 0.7264, 0.8606, 0.3094, 0.6907, 0.3327, 0.6695, 0.3388, 0.7056, 0.3216, 0.7264, 0.6779, 0.7274, 0.6476, 0.705, 0.6528, 0.6978, 0.6845, 0.7138, 0.2673, 0.7073, 0.3094, 0.6907, 0.3216, 0.7264, 0.2604, 0.7584, 0.0441, 0.7968, 0.01877, 0.7731, 0.02165, 0.761, 0.05617, 0.7758, 0.5306, 0.08585, 0.5568, 0.05187, 0.59, 0.0834, 0.5583, 0.1176, 0.6239, 0.09409, 0.6623, 0.07539, 0.6948, 0.1087, 0.65, 0.1255, 0.601, 0.1008, 0.6239, 0.09409, 0.65, 0.1255, 0.6174, 0.1371, 0.6845, 0.7138, 0.6528, 0.6978, 0.6565, 0.6899, 0.6895, 0.699, 0.2604, 0.7584, 0.3216, 0.7264, 0.3362, 0.7615, 0.2924, 0.8067, 0.05617, 0.7758, 0.02165, 0.761, 0.02309, 0.7475, 0.06507, 0.7535, 0.5583, 0.1176, 0.59, 0.0834, 0.6057, 0.1427, 0.5714, 0.1582, 0.09332, 0.7903, 0.05617, 0.7758, 0.06507, 0.7535, 0.09987, 0.7609, 0.5051, 0.1502, 0.5583, 0.1176, 0.5714, 0.1582, 0.5209, 0.1828, 0.1244, 0.8247, 0.09332, 0.7903, 0.09987, 0.7609, 0.1347, 0.7666, 0.4753, 0.1706, 0.5051, 0.1502, 0.5209, 0.1828, 0.4885, 0.1943, 0.1829, 0.8363, 0.1244, 0.8247, 0.1347, 0.7666, 0.1878, 0.7843, 0.7674, 0.4109, 0.8159, 0.392, 0.8099, 0.4162, 0.7684, 0.4256, 0.6623, 0.07539, 0.7004, 0.05364, 0.7044, 0.1053, 0.6948, 0.1087, 0.4294, 0.2263, 0.4554, 0.2007, 0.4624, 0.2143, 0.4328, 0.2332, 0.5209, 0.1828, 0.5714, 0.1582, 0.5823, 0.1909, 0.5316, 0.2154, 0.1347, 0.7666, 0.09987, 0.7609, 0.1025, 0.7325, 0.138, 0.7331, 0.4885, 0.1943, 0.5209, 0.1828, 0.5316, 0.2154, 0.4988, 0.2197, 0.1878, 0.7843, 0.1347, 0.7666, 0.138, 0.7331, 0.1729, 0.7328, 0.7684, 0.4256, 0.8099, 0.4162, 0.8005, 0.441, 0.7679, 0.441, 0.2233, 0.7809, 0.1878, 0.7843, 0.1729, 0.7328, 0.2331, 0.7372, 0.4328, 0.2332, 0.4624, 0.2143, 0.4673, 0.2292, 0.4353, 0.2408, 0.65, 0.1255, 0.6948, 0.1087, 0.708, 0.1507, 0.6851, 0.1619, 0.6174, 0.1371, 0.65, 0.1255, 0.6851, 0.1619, 0.6458, 0.1741, 0.6895, 0.699, 0.6565, 0.6899, 0.6583, 0.6816, 0.6911, 0.6831, 0.2924, 0.8067, 0.3362, 0.7615, 0.3388, 0.8102, 0.312, 0.8375, 0.06507, 0.7535, 0.02309, 0.7475, 0.02332, 0.7323, 0.06815, 0.7306, 0.5714, 0.1582, 0.6057, 0.1427, 0.6171, 0.1797, 0.5823, 0.1909, 0.09987, 0.7609, 0.06507, 0.7535, 0.06815, 0.7306, 0.1025, 0.7325, 0.6458, 0.1741, 0.6851, 0.1619, 0.6878, 0.2073, 0.6608, 0.2148, 0.6911, 0.6831, 0.6583, 0.6816, 0.6578, 0.6732, 0.6905, 0.6667, 0.6171, 0.1797, 0.6458, 0.1741, 0.6608, 0.2148, 0.6286, 0.2184, 0.06815, 0.7306, 0.02332, 0.7323, 0.02162, 0.7163, 0.06695, 0.7074, 0.5823, 0.1909, 0.6171, 0.1797, 0.6286, 0.2184, 0.5881, 0.236, 0.1025, 0.7325, 0.06815, 0.7306, 0.06695, 0.7074, 0.1016, 0.7032, 0.5316, 0.2154, 0.5823, 0.1909, 0.5881, 0.236, 0.5369, 0.2442, 0.138, 0.7331, 0.1025, 0.7325, 0.1016, 0.7032, 0.1371, 0.6987, 0.1247, 0.9239, 0.1256, 0.966, 0.1003, 0.966, 0.105, 0.9133, 0.1729, 0.7328, 0.138, 0.7331, 0.1371, 0.6987, 0.171, 0.694, 0.4673, 0.2292, 0.4988, 0.2197, 0.5043, 0.2419, 0.4702, 0.2448, 0.2331, 0.7372, 0.1729, 0.7328, 0.171, 0.694, 0.2046, 0.6899, 0.4353, 0.2408, 0.4673, 0.2292, 0.4702, 0.2448, 0.4368, 0.2487, 0.2604, 0.7278, 0.2331, 0.7372, 0.2046, 0.6899, 0.2592, 0.6825, 0.09523, 0.9586, 0.06525, 0.9133, 0.1003, 0.9141, 0.1003, 0.9558, 0.171, 0.694, 0.1371, 0.6987, 0.1319, 0.6646, 0.1652, 0.6561, 0.4702, 0.2448, 0.5043, 0.2419, 0.5064, 0.2629, 0.4709, 0.2605, 0.2046, 0.6899, 0.171, 0.694, 0.1652, 0.6561, 0.1962, 0.6487, 0.4368, 0.2487, 0.4702, 0.2448, 0.4709, 0.2605, 0.4372, 0.2568, 0.2592, 0.6825, 0.2046, 0.6899, 0.1962, 0.6487, 0.2604, 0.6036, 0.6608, 0.2148, 0.6878, 0.2073, 0.708, 0.2841, 0.6689, 0.2718, 0.6905, 0.6667, 0.6578, 0.6732, 0.6559, 0.6652, 0.6874, 0.6507, 0.6286, 0.2184, 0.6608, 0.2148, 0.6689, 0.2718, 0.6274, 0.2773, 0.06695, 0.7074, 0.02162, 0.7163, 0.01757, 0.7002, 0.06211, 0.6845, 0.5881, 0.236, 0.6286, 0.2184, 0.6274, 0.2773, 0.5922, 0.2955, 0.1016, 0.7032, 0.06695, 0.7074, 0.06211, 0.6845, 0.09715, 0.6742, 0.5369, 0.2442, 0.5881, 0.236, 0.5922, 0.2955, 0.5417, 0.2652, 0.1371, 0.6987, 0.1016, 0.7032, 0.09715, 0.6742, 0.1319, 0.6646, 0.6874, 0.6507, 0.6559, 0.6652, 0.6519, 0.6573, 0.682, 0.6349, 0.6274, 0.2773, 0.6689, 0.2718, 0.6594, 0.3249, 0.6227, 0.3245, 0.06211, 0.6845, 0.01757, 0.7002, 0.01216, 0.684, 0.05262, 0.6619, 0.5922, 0.2955, 0.6274, 0.2773, 0.6227, 0.3245, 0.5837, 0.3157, 0.09715, 0.6742, 0.06211, 0.6845, 0.05262, 0.6619, 0.08925, 0.6465, 0.5417, 0.2652, 0.5922, 0.2955, 0.5837, 0.3157, 0.5399, 0.2917, 0.1319, 0.6646, 0.09715, 0.6742, 0.08925, 0.6465, 0.1226, 0.632, 0.5064, 0.2629, 0.5417, 0.2652, 0.5399, 0.2917, 0.5045, 0.285, 0.1652, 0.6561, 0.1319, 0.6646, 0.1226, 0.632, 0.1612, 0.6071, 0.4709, 0.2605, 0.5064, 0.2629, 0.5045, 0.285, 0.4695, 0.2759, 0.1962, 0.6487, 0.1652, 0.6561, 0.1612, 0.6071, 0.185, 0.6106, 0.4372, 0.2568, 0.4709, 0.2605, 0.4695, 0.2759, 0.4365, 0.2646, 0.2604, 0.6036, 0.1962, 0.6487, 0.185, 0.6106, 0.2341, 0.5813, 0.6689, 0.2718, 0.708, 0.2841, 0.6834, 0.3103, 0.6594, 0.3249, 0.1612, 0.6071, 0.1226, 0.632, 0.11, 0.6016, 0.1487, 0.5586, 0.4695, 0.2759, 0.5045, 0.285, 0.4994, 0.3058, 0.4661, 0.2902, 0.0, 0.9133, 0.03376, 0.9169, 0.03376, 0.9658, 0.009949, 0.9657, 0.4365, 0.2646, 0.4695, 0.2759, 0.4661, 0.2902, 0.4347, 0.2719, 0.2341, 0.5813, 0.185, 0.6106, 0.1759, 0.5583, 0.1958, 0.5691, 0.7465, 0.8965, 0.7682, 0.846, 0.8034, 0.8614, 0.7886, 0.9011, 0.682, 0.6349, 0.6519, 0.6573, 0.6464, 0.65, 0.6738, 0.6204, 0.7512, 0.9447, 0.7465, 0.8965, 0.7886, 0.9011, 0.7804, 0.944, 0.05262, 0.6619, 0.01216, 0.684, 0.005756, 0.6684, 0.03418, 0.6375, 0.7712, 0.9843, 0.7512, 0.9447, 0.7804, 0.944, 0.8023, 0.9811, 0.08925, 0.6465, 0.05262, 0.6619, 0.03418, 0.6375, 0.07819, 0.6213, 0.5399, 0.2917, 0.5837, 0.3157, 0.5672, 0.3273, 0.5335, 0.3182, 0.1226, 0.632, 0.08925, 0.6465, 0.07819, 0.6213, 0.11, 0.6016, 0.5045, 0.285, 0.5399, 0.2917, 0.5335, 0.3182, 0.4994, 0.3058, 0.7804, 0.944, 0.7886, 0.9011, 0.8034, 0.9124, 0.8029, 0.9521, 0.03418, 0.6375, 0.005756, 0.6684, 0.0, 0.6545, 0.01715, 0.6176, 0.5672, 0.3273, 0.6053, 0.3411, 0.5853, 0.3621, 0.5551, 0.3545, 0.07819, 0.6213, 0.03418, 0.6375, 0.01715, 0.6176, 0.05543, 0.5882, 0.5335, 0.3182, 0.5672, 0.3273, 0.5551, 0.3545, 0.5234, 0.3417, 0.11, 0.6016, 0.07819, 0.6213, 0.05543, 0.5882, 0.09313, 0.5764, 0.4994, 0.3058, 0.5335, 0.3182, 0.5234, 0.3417, 0.4902, 0.3269, 0.1487, 0.5586, 0.11, 0.6016, 0.09313, 0.5764, 0.129, 0.5286, 0.4661, 0.2902, 0.4994, 0.3058, 0.4902, 0.3269, 0.4595, 0.3051, 0.1759, 0.5583, 0.1487, 0.5586, 0.129, 0.5286, 0.1564, 0.5181, 0.4347, 0.2719, 0.4661, 0.2902, 0.4595, 0.3051, 0.4319, 0.2784, 0.8099, 0.8615, 0.8502, 0.846, 0.8569, 0.8891, 0.8097, 0.8986, 0.3748, 0.7967, 0.348, 0.785, 0.3461, 0.7469, 0.3658, 0.7602, 0.6738, 0.6204, 0.6464, 0.65, 0.6398, 0.6439, 0.6633, 0.6081, 0.4595, 0.3051, 0.4902, 0.3269, 0.4702, 0.3666, 0.4454, 0.3293, 0.1564, 0.5181, 0.129, 0.5286, 0.1072, 0.5101, 0.1339, 0.4893, 0.4319, 0.2784, 0.4595, 0.3051, 0.4454, 0.3293, 0.4282, 0.2838, 0.8097, 0.8986, 0.8569, 0.8891, 0.8566, 0.9241, 0.8034, 0.9333, 0.3658, 0.7602, 0.3461, 0.7469, 0.3388, 0.7118, 0.3595, 0.725, 0.6633, 0.6081, 0.6398, 0.6439, 0.6312, 0.6395, 0.6487, 0.6007, 0.5853, 0.3621, 0.6129, 0.3642, 0.5947, 0.3928, 0.5699, 0.4005, 0.6703, 0.5708, 0.6633, 0.6081, 0.6487, 0.6007, 0.6528, 0.5596, 0.5551, 0.3545, 0.5853, 0.3621, 0.5699, 0.4005, 0.5384, 0.3819, 0.05543, 0.5882, 0.01715, 0.6176, 0.009124, 0.6033, 0.02782, 0.5599, 0.5234, 0.3417, 0.5551, 0.3545, 0.5384, 0.3819, 0.5062, 0.3742, 0.09313, 0.5764, 0.05543, 0.5882, 0.02782, 0.5599, 0.05989, 0.5328, 0.4902, 0.3269, 0.5234, 0.3417, 0.5062, 0.3742, 0.4702, 0.3666, 0.129, 0.5286, 0.09313, 0.5764, 0.05989, 0.5328, 0.1072, 0.5101, 0.6528, 0.5596, 0.6487, 0.6007, 0.6333, 0.5973, 0.6358, 0.5525, 0.5384, 0.3819, 0.5699, 0.4005, 0.556, 0.4488, 0.5112, 0.4294, 0.6577, 0.5164, 0.6528, 0.5596, 0.6358, 0.5525, 0.6334, 0.5074, 0.5062, 0.3742, 0.5384, 0.3819, 0.5112, 0.4294, 0.4965, 0.3996, 0.05989, 0.5328, 0.02782, 0.5599, 0.01204, 0.5469, 0.03628, 0.5135, 0.4702, 0.3666, 0.5062, 0.3742, 0.4965, 0.3996, 0.4627, 0.38, 0.1072, 0.5101, 0.05989, 0.5328, 0.03628, 0.5135, 0.06703, 0.4802, 0.4454, 0.3293, 0.4702, 0.3666, 0.4627, 0.38, 0.4315, 0.348, 0.1339, 0.4893, 0.1072, 0.5101, 0.06703, 0.4802, 0.1097, 0.4603, 0.4282, 0.2838, 0.4454, 0.3293, 0.4315, 0.348, 0.4238, 0.288, 0.8034, 0.9333, 0.8566, 0.9241, 0.8569, 0.959, 0.8132, 0.9885, 0.3595, 0.725, 0.3388, 0.7118, 0.3452, 0.6544, 0.3748, 0.661, 0.6487, 0.6007, 0.6312, 0.6395, 0.6192, 0.6385, 0.6333, 0.5973, 0.5699, 0.4005, 0.5947, 0.3928, 0.5845, 0.4582, 0.556, 0.4488, 0.8607, 0.4582, 0.914, 0.4686, 0.9019, 0.5155, 0.8524, 0.5208, 0.1786, 0.4164, 0.1331, 0.4603, 0.132, 0.439, 0.1757, 0.4114, 0.8094, 0.4908, 0.8607, 0.4582, 0.8524, 0.5208, 0.8101, 0.5214, 0.7689, 0.491, 0.8094, 0.4908, 0.8101, 0.5214, 0.7561, 0.5349, 0.6333, 0.5973, 0.6192, 0.6385, 0.6054, 0.6409, 0.6104, 0.5961, 0.7319, 0.5049, 0.7689, 0.491, 0.7561, 0.5349, 0.7267, 0.557, 0.6358, 0.5525, 0.6333, 0.5973, 0.6104, 0.5961, 0.6077, 0.5539, 0.6924, 0.5397, 0.7319, 0.5049, 0.7267, 0.557, 0.6911, 0.5636, 0.6334, 0.5074, 0.6358, 0.5525, 0.6077, 0.5539, 0.5978, 0.5174, 0.4965, 0.3996, 0.5112, 0.4294, 0.4922, 0.4387, 0.4821, 0.4101, 0.9536, 0.4892, 0.9879, 0.507, 0.9694, 0.5441, 0.9452, 0.5224, 0.4627, 0.38, 0.4965, 0.3996, 0.4821, 0.4101, 0.4541, 0.38, 0.914, 0.4686, 0.9536, 0.4892, 0.9452, 0.5224, 0.9019, 0.5155, 0.1331, 0.4603, 0.1019, 0.4588, 0.09929, 0.4402, 0.132, 0.439, 0.03984, 0.415, 0.007153, 0.3742, 0.0, 0.3481, 0.05212, 0.3595, 0.5978, 0.5174, 0.6077, 0.5539, 0.5755, 0.568, 0.5625, 0.5364, 0.06938, 0.4348, 0.03984, 0.415, 0.05212, 0.3595, 0.07573, 0.3828, 0.5944, 0.4789, 0.5978, 0.5174, 0.5625, 0.5364, 0.5495, 0.478, 0.09929, 0.4402, 0.06938, 0.4348, 0.07573, 0.3828, 0.1008, 0.408, 0.9019, 0.5155, 0.9452, 0.5224, 0.9257, 0.5638, 0.8921, 0.5572, 0.132, 0.439, 0.09929, 0.4402, 0.1008, 0.408, 0.1377, 0.4067, 0.8524, 0.5208, 0.9019, 0.5155, 0.8921, 0.5572, 0.8535, 0.5614, 0.1757, 0.4114, 0.132, 0.439, 0.1377, 0.4067, 0.1741, 0.4059, 0.8101, 0.5214, 0.8524, 0.5208, 0.8535, 0.5614, 0.8157, 0.5816, 0.7561, 0.5349, 0.8101, 0.5214, 0.8157, 0.5816, 0.7641, 0.5837, 0.6104, 0.5961, 0.6054, 0.6409, 0.5961, 0.6429, 0.5865, 0.6041, 0.7267, 0.557, 0.7561, 0.5349, 0.7641, 0.5837, 0.7267, 0.5916, 0.6077, 0.5539, 0.6104, 0.5961, 0.5865, 0.6041, 0.5755, 0.568, 0.1741, 0.4059, 0.1377, 0.4067, 0.139, 0.3912, 0.1739, 0.4002, 0.8157, 0.5816, 0.8535, 0.5614, 0.8532, 0.617, 0.8177, 0.6213, 0.7641, 0.5837, 0.8157, 0.5816, 0.8177, 0.6213, 0.7809, 0.6265, 0.5865, 0.6041, 0.5961, 0.6429, 0.59, 0.645, 0.5746, 0.6081, 0.7267, 0.5916, 0.7641, 0.5837, 0.7809, 0.6265, 0.7276, 0.6276, 0.5755, 0.568, 0.5865, 0.6041, 0.5746, 0.6081, 0.558, 0.5739, 0.4392, 0.914, 0.4757, 0.8751, 0.4876, 0.9025, 0.4721, 0.9338, 0.5326, 0.9509, 0.5269, 0.9878, 0.5122, 0.9937, 0.4876, 0.9365, 0.4337, 0.9441, 0.4392, 0.914, 0.4721, 0.9338, 0.4393, 0.9663, 0.5326, 0.8887, 0.5326, 0.9509, 0.4876, 0.9365, 0.4877, 0.8751, 0.1008, 0.408, 0.07573, 0.3828, 0.0775, 0.3577, 0.1065, 0.3769, 0.8921, 0.5572, 0.9257, 0.5638, 0.9422, 0.5885, 0.8936, 0.5934, 0.1377, 0.4067, 0.1008, 0.408, 0.1065, 0.3769, 0.139, 0.3912, 0.8535, 0.5614, 0.8921, 0.5572, 0.8936, 0.5934, 0.8532, 0.617, 0.4393, 0.9663, 0.4721, 0.9338, 0.4876, 0.9634, 0.4436, 0.9899, 0.5216, 0.4582, 0.5363, 0.5153, 0.5092, 0.5254, 0.4893, 0.5117, 0.1065, 0.3769, 0.0775, 0.3577, 0.08178, 0.337, 0.1097, 0.3607, 0.8936, 0.5934, 0.9422, 0.5885, 0.9439, 0.6487, 0.8924, 0.6525, 0.139, 0.3912, 0.1065, 0.3769, 0.1097, 0.3607, 0.1413, 0.3801, 0.8532, 0.617, 0.8936, 0.5934, 0.8924, 0.6525, 0.8567, 0.6574, 0.1739, 0.4002, 0.139, 0.3912, 0.1413, 0.3801, 0.175, 0.3946, 0.8177, 0.6213, 0.8532, 0.617, 0.8567, 0.6574, 0.8209, 0.6631, 0.7809, 0.6265, 0.8177, 0.6213, 0.8209, 0.6631, 0.7824, 0.6769, 0.5746, 0.6081, 0.59, 0.645, 0.5846, 0.6483, 0.5638, 0.6147, 0.7276, 0.6276, 0.7809, 0.6265, 0.7824, 0.6769, 0.7324, 0.6689, 0.558, 0.5739, 0.5746, 0.6081, 0.5638, 0.6147, 0.5417, 0.5841, 0.7097, 0.6396, 0.7276, 0.6276, 0.7324, 0.6689, 0.7065, 0.6772, 0.5363, 0.5153, 0.558, 0.5739, 0.5417, 0.5841, 0.5092, 0.5254, 0.7824, 0.6769, 0.8209, 0.6631, 0.8245, 0.7079, 0.7893, 0.7254, 0.5638, 0.6147, 0.5846, 0.6483, 0.5799, 0.653, 0.5542, 0.6242, 0.7324, 0.6689, 0.7824, 0.6769, 0.7893, 0.7254, 0.7419, 0.7164, 0.5417, 0.5841, 0.5638, 0.6147, 0.5542, 0.6242, 0.5273, 0.5983, 0.7065, 0.6772, 0.7324, 0.6689, 0.7419, 0.7164, 0.7116, 0.718, 0.5092, 0.5254, 0.5417, 0.5841, 0.5273, 0.5983, 0.4893, 0.5531, 0.08178, 0.337, 0.02838, 0.3195, 0.0378, 0.2906, 0.09171, 0.3157, 0.9439, 0.6487, 0.9806, 0.6447, 0.9813, 0.6791, 0.9493, 0.6878, 0.1097, 0.3607, 0.08178, 0.337, 0.09171, 0.3157, 0.117, 0.345, 0.8924, 0.6525, 0.9439, 0.6487, 0.9493, 0.6878, 0.8971, 0.6905, 0.1413, 0.3801, 0.1097, 0.3607, 0.117, 0.345, 0.1461, 0.3695, 0.8567, 0.6574, 0.8924, 0.6525, 0.8971, 0.6905, 0.8617, 0.6978, 0.175, 0.3946, 0.1413, 0.3801, 0.1461, 0.3695, 0.1775, 0.3891, 0.8209, 0.6631, 0.8567, 0.6574, 0.8617, 0.6978, 0.8245, 0.7079, 0.9493, 0.6878, 0.9813, 0.6791, 0.9879, 0.714, 0.9563, 0.7304, 0.117, 0.345, 0.09171, 0.3157, 0.09708, 0.2978, 0.1279, 0.3302, 0.8971, 0.6905, 0.9493, 0.6878, 0.9563, 0.7304, 0.903, 0.727, 0.1461, 0.3695, 0.117, 0.345, 0.1279, 0.3302, 0.1534, 0.3597, 0.8617, 0.6978, 0.8971, 0.6905, 0.903, 0.727, 0.868, 0.7365, 0.1775, 0.3891, 0.1461, 0.3695, 0.1534, 0.3597, 0.1812, 0.3841, 0.8245, 0.7079, 0.8617, 0.6978, 0.868, 0.7365, 0.8326, 0.7433, 0.5775, 0.9712, 0.5386, 0.9701, 0.5326, 0.924, 0.5775, 0.9261, 0.5542, 0.6242, 0.5799, 0.653, 0.576, 0.659, 0.5461, 0.6362, 0.7419, 0.7164, 0.7893, 0.7254, 0.7972, 0.7644, 0.7508, 0.7715, 0.5273, 0.5983, 0.5542, 0.6242, 0.5461, 0.6362, 0.5154, 0.6159, 0.7116, 0.718, 0.7419, 0.7164, 0.7508, 0.7715, 0.6928, 0.7701, 0.4893, 0.5531, 0.5273, 0.5983, 0.5154, 0.6159, 0.4696, 0.5785, 0.6248, 0.8751, 0.6248, 0.9338, 0.5775, 0.9459, 0.5965, 0.8751, 0.5775, 0.9261, 0.5326, 0.924, 0.5337, 0.8832, 0.5419, 0.8751, 0.5461, 0.6362, 0.576, 0.659, 0.573, 0.6659, 0.54, 0.6501, 0.02641, 0.2138, 0.02636, 0.1754, 0.08355, 0.1766, 0.08525, 0.2096, 0.5154, 0.6159, 0.5461, 0.6362, 0.54, 0.6501, 0.5066, 0.636, 0.0388, 0.2733, 0.02641, 0.2138, 0.08525, 0.2096, 0.07805, 0.2434, 0.4696, 0.5785, 0.5154, 0.6159, 0.5066, 0.636, 0.4586, 0.6115, 0.09708, 0.2978, 0.0388, 0.2733, 0.07805, 0.2434, 0.1047, 0.2837, 0.4401, 0.5664, 0.4696, 0.5785, 0.4586, 0.6115, 0.4218, 0.6039, 0.3575, 0.626, 0.3472, 0.6544, 0.2843, 0.6433, 0.3468, 0.608, 0.903, 0.727, 0.9563, 0.7304, 0.9629, 0.7695, 0.9109, 0.7618, 0.1534, 0.3597, 0.1279, 0.3302, 0.1416, 0.3177, 0.1629, 0.3511, 0.868, 0.7365, 0.903, 0.727, 0.9109, 0.7618, 0.8753, 0.7722, 0.1812, 0.3841, 0.1534, 0.3597, 0.1629, 0.3511, 0.1861, 0.3798, 0.8326, 0.7433, 0.868, 0.7365, 0.8753, 0.7722, 0.8401, 0.7795, 0.3468, 0.608, 0.2843, 0.6433, 0.2604, 0.6212, 0.3379, 0.5881, 0.9109, 0.7618, 0.9629, 0.7695, 0.9705, 0.8023, 0.93, 0.807, 0.1629, 0.3511, 0.1416, 0.3177, 0.1574, 0.3077, 0.174, 0.3441, 0.8753, 0.7722, 0.9109, 0.7618, 0.93, 0.807, 0.8833, 0.8034, 0.1861, 0.3798, 0.1629, 0.3511, 0.174, 0.3441, 0.1918, 0.3762, 0.8401, 0.7795, 0.8753, 0.7722, 0.8833, 0.8034, 0.8483, 0.8113, 0.8057, 0.7823, 0.8401, 0.7795, 0.8483, 0.8113, 0.8138, 0.8135, 0.54, 0.6501, 0.573, 0.6659, 0.5711, 0.6736, 0.5362, 0.6652, 0.08525, 0.2096, 0.08355, 0.1766, 0.1122, 0.1588, 0.1193, 0.1943, 0.5066, 0.636, 0.54, 0.6501, 0.5362, 0.6652, 0.501, 0.658, 0.07805, 0.2434, 0.08525, 0.2096, 0.1193, 0.1943, 0.1232, 0.2314, 0.4586, 0.6115, 0.5066, 0.636, 0.501, 0.658, 0.4582, 0.647, 0.1047, 0.2837, 0.07805, 0.2434, 0.1232, 0.2314, 0.1244, 0.2838, 0.4218, 0.6039, 0.4586, 0.6115, 0.4582, 0.647, 0.4108, 0.6436, 0.5362, 0.6652, 0.5711, 0.6736, 0.5705, 0.6816, 0.5349, 0.681, 0.1193, 0.1943, 0.1122, 0.1588, 0.1444, 0.1456, 0.1496, 0.1819, 0.501, 0.658, 0.5362, 0.6652, 0.5349, 0.681, 0.4991, 0.6809, 0.1232, 0.2314, 0.1193, 0.1943, 0.1496, 0.1819, 0.1551, 0.2216, 0.4582, 0.647, 0.501, 0.658, 0.4991, 0.6809, 0.4644, 0.6812, 0.1244, 0.2838, 0.1232, 0.2314, 0.1551, 0.2216, 0.1537, 0.2711, 0.4108, 0.6436, 0.4582, 0.647, 0.4644, 0.6812, 0.4066, 0.6813, 0.3379, 0.5881, 0.2604, 0.6212, 0.2618, 0.5853, 0.3036, 0.5763, 0.93, 0.807, 0.9705, 0.8023, 0.9747, 0.8261, 0.9409, 0.846, 0.3496, 0.5765, 0.3379, 0.5881, 0.3036, 0.5763, 0.3461, 0.5613, 0.1084, 0.09951, 0.1024, 0.05142, 0.1343, 0.02673, 0.1406, 0.08634, 0.1918, 0.3762, 0.174, 0.3441, 0.1865, 0.3387, 0.1982, 0.3736, 0.8483, 0.8113, 0.8833, 0.8034, 0.8918, 0.8289, 0.8569, 0.8373, 0.1122, 0.1588, 0.1086, 0.1267, 0.1414, 0.1133, 0.1444, 0.1456, 0.3806, 0.6858, 0.4066, 0.6813, 0.4156, 0.7182, 0.3861, 0.7239, 0.3461, 0.5613, 0.3036, 0.5763, 0.2874, 0.5484, 0.3447, 0.5454, 0.1406, 0.08634, 0.1343, 0.02673, 0.1678, 0.02569, 0.1728, 0.0678, 0.1982, 0.3736, 0.1865, 0.3387, 0.1999, 0.3353, 0.205, 0.372, 0.1414, 0.1133, 0.1406, 0.08634, 0.1728, 0.0678, 0.1764, 0.1052, 0.1444, 0.1456, 0.1414, 0.1133, 0.1764, 0.1052, 0.1788, 0.1376, 0.5349, 0.681, 0.5705, 0.6816, 0.571, 0.6897, 0.536, 0.6969, 0.1496, 0.1819, 0.1444, 0.1456, 0.1788, 0.1376, 0.1819, 0.1744, 0.4991, 0.6809, 0.5349, 0.681, 0.536, 0.6969, 0.5008, 0.704, 0.1551, 0.2216, 0.1496, 0.1819, 0.1819, 0.1744, 0.1857, 0.2143, 0.4644, 0.6812, 0.4991, 0.6809, 0.5008, 0.704, 0.4669, 0.7107, 0.1537, 0.2711, 0.1551, 0.2216, 0.1857, 0.2143, 0.1836, 0.2587, 0.4066, 0.6813, 0.4644, 0.6812, 0.4669, 0.7107, 0.4156, 0.7182, 0.3036, 0.5763, 0.2618, 0.5853, 0.2673, 0.5489, 0.2874, 0.5484, 0.1819, 0.1744, 0.1788, 0.1376, 0.214, 0.1352, 0.2152, 0.1721, 0.5008, 0.704, 0.536, 0.6969, 0.5396, 0.7122, 0.506, 0.7263, 0.1857, 0.2143, 0.1819, 0.1744, 0.2152, 0.1721, 0.2157, 0.2122, 0.4669, 0.7107, 0.5008, 0.704, 0.506, 0.7263, 0.4735, 0.7391, 0.03376, 0.9654, 0.03582, 0.9197, 0.06525, 0.9133, 0.06525, 0.9646, 0.4156, 0.7182, 0.4669, 0.7107, 0.4735, 0.7391, 0.4406, 0.7504, 0.1904, 0.2953, 0.1836, 0.2587, 0.2155, 0.2612, 0.2132, 0.2923, 0.3861, 0.7239, 0.4156, 0.7182, 0.4406, 0.7504, 0.3767, 0.771, 0.3447, 0.5454, 0.2874, 0.5484, 0.2952, 0.5219, 0.3427, 0.5294, 0.1728, 0.0678, 0.1678, 0.02569, 0.2027, 0.0, 0.2082, 0.05323, 0.205, 0.372, 0.1999, 0.3353, 0.214, 0.335, 0.212, 0.3715, 0.1764, 0.1052, 0.1728, 0.0678, 0.2082, 0.05323, 0.2123, 0.1027, 0.1788, 0.1376, 0.1764, 0.1052, 0.2123, 0.1027, 0.214, 0.1352, 0.536, 0.6969, 0.571, 0.6897, 0.5728, 0.6975, 0.5396, 0.7122, 0.3427, 0.5294, 0.2952, 0.5219, 0.3066, 0.4972, 0.3439, 0.5141, 0.2082, 0.05323, 0.2027, 0.0, 0.2451, 0.0359, 0.2639, 0.03367, 0.212, 0.3715, 0.214, 0.335, 0.2278, 0.3369, 0.2189, 0.3722, 0.2123, 0.1027, 0.2082, 0.05323, 0.2639, 0.03367, 0.2485, 0.1042, 0.214, 0.1352, 0.2123, 0.1027, 0.2485, 0.1042, 0.2488, 0.1384, 0.5396, 0.7122, 0.5728, 0.6975, 0.5757, 0.7047, 0.5454, 0.7264, 0.2152, 0.1721, 0.214, 0.1352, 0.2488, 0.1384, 0.2479, 0.1751, 0.506, 0.7263, 0.5396, 0.7122, 0.5454, 0.7264, 0.5146, 0.7469, 0.2157, 0.2122, 0.2152, 0.1721, 0.2479, 0.1751, 0.2452, 0.2149, 0.4735, 0.7391, 0.506, 0.7263, 0.5146, 0.7469, 0.4845, 0.7654, 0.3748, 0.7967, 0.3748, 0.88, 0.3588, 0.8719, 0.3388, 0.8436, 0.4406, 0.7504, 0.4735, 0.7391, 0.4845, 0.7654, 0.4564, 0.7809, 0.2132, 0.2923, 0.2155, 0.2612, 0.2413, 0.2577, 0.2358, 0.2971, 0.3767, 0.771, 0.4406, 0.7504, 0.4564, 0.7809, 0.401, 0.8096, 0.2452, 0.2149, 0.2479, 0.1751, 0.279, 0.1833, 0.2732, 0.2222, 0.4845, 0.7654, 0.5146, 0.7469, 0.5268, 0.767, 0.4994, 0.7886, 0.2413, 0.2577, 0.2452, 0.2149, 0.2732, 0.2222, 0.2645, 0.2622, 0.4564, 0.7809, 0.4845, 0.7654, 0.4994, 0.7886, 0.4739, 0.8082, 0.2358, 0.2971, 0.2413, 0.2577, 0.2645, 0.2622, 0.2561, 0.3069, 0.401, 0.8096, 0.4564, 0.7809, 0.4739, 0.8082, 0.4344, 0.8448, 0.3439, 0.5141, 0.3066, 0.4972, 0.3222, 0.4761, 0.3509, 0.5005, 0.3803, 0.8375, 0.401, 0.8096, 0.4344, 0.8448, 0.4066, 0.8751, 0.2189, 0.3722, 0.2278, 0.3369, 0.2403, 0.3397, 0.2255, 0.3739, 0.2485, 0.1042, 0.2639, 0.03367, 0.3026, 0.04101, 0.3095, 0.0653, 0.2488, 0.1384, 0.2485, 0.1042, 0.3095, 0.0653, 0.2818, 0.147, 0.5454, 0.7264, 0.5757, 0.7047, 0.5796, 0.7111, 0.5551, 0.7439, 0.2479, 0.1751, 0.2488, 0.1384, 0.2818, 0.147, 0.279, 0.1833, 0.5146, 0.7469, 0.5454, 0.7264, 0.5551, 0.7439, 0.5268, 0.767, 0.2255, 0.3739, 0.2403, 0.3397, 0.2519, 0.345, 0.2314, 0.3766, 0.8367, 0.0, 0.8743, 0.01397, 0.8485, 0.06096, 0.812, 0.0487, 0.2818, 0.147, 0.3095, 0.0653, 0.3421, 0.1043, 0.314, 0.1588, 0.5551, 0.7439, 0.5796, 0.7111, 0.5843, 0.7164, 0.5687, 0.7648, 0.279, 0.1833, 0.2818, 0.147, 0.314, 0.1588, 0.3072, 0.1963, 0.5268, 0.767, 0.5551, 0.7439, 0.5687, 0.7648, 0.5448, 0.7928, 0.2732, 0.2222, 0.279, 0.1833, 0.3072, 0.1963, 0.2985, 0.2339, 0.4994, 0.7886, 0.5268, 0.767, 0.5448, 0.7928, 0.5175, 0.8078, 0.2645, 0.2622, 0.2732, 0.2222, 0.2985, 0.2339, 0.2861, 0.2722, 0.4739, 0.8082, 0.4994, 0.7886, 0.5175, 0.8078, 0.4952, 0.8308, 0.2561, 0.3069, 0.2645, 0.2622, 0.2861, 0.2722, 0.2703, 0.3097, 0.9077, 0.04045, 0.9377, 0.08302, 0.9275, 0.1084, 0.8942, 0.09235, 0.3509, 0.5005, 0.3222, 0.4761, 0.3491, 0.4603, 0.3575, 0.4884, 0.8743, 0.01397, 0.9077, 0.04045, 0.8942, 0.09235, 0.8485, 0.06096, 0.9584, 0.1279, 1.0, 0.1482, 0.9985, 0.1686, 0.952, 0.1521, 0.2861, 0.2722, 0.2985, 0.2339, 0.3366, 0.2538, 0.3048, 0.2856, 0.9275, 0.1084, 0.9584, 0.1279, 0.952, 0.1521, 0.9186, 0.1381, 0.2703, 0.3097, 0.2861, 0.2722, 0.3048, 0.2856, 0.2849, 0.3202, 0.8942, 0.09235, 0.9275, 0.1084, 0.9186, 0.1381, 0.8844, 0.1253, 0.2519, 0.345, 0.2703, 0.3097, 0.2849, 0.3202, 0.2619, 0.3522, 0.8485, 0.06096, 0.8942, 0.09235, 0.8844, 0.1253, 0.8426, 0.1017, 0.2314, 0.3766, 0.2519, 0.345, 0.2619, 0.3522, 0.2365, 0.3803, 0.812, 0.0487, 0.8485, 0.06096, 0.8426, 0.1017, 0.7978, 0.09234, 0.314, 0.1588, 0.3421, 0.1043, 0.3767, 0.1271, 0.3666, 0.1652, 0.3767, 0.922, 0.41, 0.8751, 0.4157, 0.8798, 0.384, 0.9345, 0.3072, 0.1963, 0.314, 0.1588, 0.3666, 0.1652, 0.3566, 0.2142, 0.5448, 0.7928, 0.5687, 0.7648, 0.5819, 0.775, 0.5636, 0.8078, 0.2985, 0.2339, 0.3072, 0.1963, 0.3566, 0.2142, 0.3366, 0.2538, 0.7978, 0.09234, 0.8426, 0.1017, 0.8415, 0.1539, 0.7838, 0.1349, 0.77, 0.0948, 0.7978, 0.09234, 0.7838, 0.1349, 0.7492, 0.1365, 0.384, 0.9345, 0.4157, 0.8798, 0.4217, 0.8833, 0.403, 0.9399, 0.7199, 0.08033, 0.77, 0.0948, 0.7492, 0.1365, 0.7194, 0.1246, 0.5636, 0.8078, 0.5819, 0.775, 0.5961, 0.7788, 0.5881, 0.8201, 0.3366, 0.2538, 0.3566, 0.2142, 0.3732, 0.2358, 0.3672, 0.2775, 0.5397, 0.8352, 0.5636, 0.8078, 0.5881, 0.8201, 0.5653, 0.8751, 0.3048, 0.2856, 0.3366, 0.2538, 0.3672, 0.2775, 0.3352, 0.3071, 0.9186, 0.1381, 0.952, 0.1521, 0.9494, 0.177, 0.9124, 0.1707, 0.2849, 0.3202, 0.3048, 0.2856, 0.3352, 0.3071, 0.2965, 0.3328, 0.8844, 0.1253, 0.9186, 0.1381, 0.9124, 0.1707, 0.8767, 0.1613, 0.2619, 0.3522, 0.2849, 0.3202, 0.2965, 0.3328, 0.2699, 0.3609, 0.8426, 0.1017, 0.8844, 0.1253, 0.8767, 0.1613, 0.8415, 0.1539, 0.2365, 0.3803, 0.2619, 0.3522, 0.2699, 0.3609, 0.2406, 0.3848, 0.3352, 0.3071, 0.3672, 0.2775, 0.3767, 0.2995, 0.3513, 0.3282, 0.9124, 0.1707, 0.9494, 0.177, 0.9452, 0.2063, 0.9081, 0.2046, 0.2965, 0.3328, 0.3352, 0.3071, 0.3513, 0.3282, 0.3111, 0.3511, 0.8767, 0.1613, 0.9124, 0.1707, 0.9081, 0.2046, 0.8714, 0.1993, 0.2699, 0.3609, 0.2965, 0.3328, 0.3111, 0.3511, 0.2756, 0.3708, 0.8415, 0.1539, 0.8767, 0.1613, 0.8714, 0.1993, 0.8358, 0.1941, 0.2406, 0.3848, 0.2699, 0.3609, 0.2756, 0.3708, 0.2435, 0.3898, 0.7838, 0.1349, 0.8415, 0.1539, 0.8358, 0.1941, 0.7945, 0.1867, 0.7492, 0.1365, 0.7838, 0.1349, 0.7945, 0.1867, 0.7387, 0.1783, 0.403, 0.9399, 0.4217, 0.8833, 0.4279, 0.8853, 0.4164, 0.9428, 0.6663, 0.8811, 0.6663, 0.9345, 0.6351, 0.9287, 0.6248, 0.8751, 0.5881, 0.8201, 0.5961, 0.7788, 0.6085, 0.78, 0.6132, 0.8278, 0.3388, 0.8906, 0.372, 0.88, 0.372, 0.9396, 0.3437, 0.9263, 0.9494, 0.177, 0.9984, 0.196, 1.0, 0.224, 0.9452, 0.2063, 0.7387, 0.1783, 0.7945, 0.1867, 0.7987, 0.2306, 0.7277, 0.2331, 0.4164, 0.9428, 0.4279, 0.8853, 0.4337, 0.8859, 0.431, 0.9402, 0.708, 0.1828, 0.7387, 0.1783, 0.7277, 0.2331, 0.7087, 0.2242, 0.4095, 0.9915, 0.4164, 0.9428, 0.431, 0.9402, 0.4337, 0.9875, 0.3796, 0.04312, 0.4076, 0.004388, 0.4375, 0.005707, 0.4316, 0.06005, 0.9452, 0.2063, 1.0, 0.224, 0.9902, 0.2497, 0.943, 0.2369, 0.3047, 1.0, 0.2917, 0.9967, 0.2605, 0.949, 0.3327, 0.9561, 0.9081, 0.2046, 0.9452, 0.2063, 0.943, 0.2369, 0.9053, 0.2407, 0.3111, 0.3511, 0.3513, 0.3282, 0.3742, 0.3743, 0.348, 0.3992, 0.8714, 0.1993, 0.9081, 0.2046, 0.9053, 0.2407, 0.8686, 0.2376, 0.2756, 0.3708, 0.3111, 0.3511, 0.348, 0.3992, 0.2791, 0.3822, 0.8358, 0.1941, 0.8714, 0.1993, 0.8686, 0.2376, 0.8329, 0.2347, 0.2435, 0.3898, 0.2756, 0.3708, 0.2791, 0.3822, 0.2451, 0.3953, 0.7945, 0.1867, 0.8358, 0.1941, 0.8329, 0.2347, 0.7987, 0.2306, 0.9053, 0.2407, 0.943, 0.2369, 0.9496, 0.28, 0.9036, 0.278, 0.3767, 0.09645, 0.3844, 0.06079, 0.4092, 0.06443, 0.3945, 0.09997, 0.8686, 0.2376, 0.9053, 0.2407, 0.9036, 0.278, 0.8681, 0.2773, 0.2791, 0.3822, 0.348, 0.3992, 0.3475, 0.4227, 0.2837, 0.3994, 0.8329, 0.2347, 0.8686, 0.2376, 0.8681, 0.2773, 0.833, 0.2735, 0.2451, 0.3953, 0.2791, 0.3822, 0.2837, 0.3994, 0.2453, 0.401, 0.7987, 0.2306, 0.8329, 0.2347, 0.833, 0.2735, 0.7985, 0.2709, 0.7277, 0.2331, 0.7987, 0.2306, 0.7985, 0.2709, 0.7391, 0.2792, 0.6207, 0.7757, 0.6087, 0.7237, 0.6203, 0.7211, 0.6456, 0.7641, 0.7087, 0.2242, 0.7277, 0.2331, 0.7391, 0.2792, 0.7097, 0.2699, 0.6308, 0.8217, 0.6207, 0.7757, 0.6456, 0.7641, 0.6562, 0.8197, 0.4316, 0.06005, 0.4375, 0.005707, 0.4706, 0.0, 0.4566, 0.0611, 0.943, 0.2369, 0.9902, 0.2497, 0.9915, 0.28, 0.9496, 0.28, 0.3327, 0.9561, 0.2605, 0.949, 0.2604, 0.9134, 0.3327, 0.9207, 0.7391, 0.2792, 0.7985, 0.2709, 0.8013, 0.3084, 0.7499, 0.3144, 0.6456, 0.7641, 0.6203, 0.7211, 0.6326, 0.7168, 0.664, 0.7497, 0.7097, 0.2699, 0.7391, 0.2792, 0.7499, 0.3144, 0.7097, 0.3103, 0.6562, 0.8197, 0.6456, 0.7641, 0.664, 0.7497, 0.6716, 0.8073, 0.4566, 0.0611, 0.4706, 0.0, 0.4995, 0.005275, 0.4824, 0.05788, 0.02528, 0.9019, 0.003513, 0.8602, 0.02316, 0.8495, 0.04894, 0.8753, 0.3327, 0.9207, 0.2604, 0.9134, 0.2632, 0.8742, 0.3103, 0.8897, 0.9036, 0.278, 0.9496, 0.28, 0.9572, 0.3176, 0.9058, 0.3136, 0.3945, 0.09997, 0.4092, 0.06443, 0.4444, 0.08675, 0.4261, 0.1211, 0.8681, 0.2773, 0.9036, 0.278, 0.9058, 0.3136, 0.8678, 0.3203, 0.4125, 0.166, 0.3945, 0.09997, 0.4261, 0.1211, 0.4206, 0.1673, 0.833, 0.2735, 0.8681, 0.2773, 0.8678, 0.3203, 0.8351, 0.3118, 0.2453, 0.401, 0.2837, 0.3994, 0.2849, 0.4164, 0.2441, 0.4066, 0.7985, 0.2709, 0.833, 0.2735, 0.8351, 0.3118, 0.8013, 0.3084, 0.6412, 0.7114, 0.6033, 0.6832, 0.6476, 0.705, 0.4065, 0.2516, 0.4203, 0.2157, 0.4252, 0.2204, 0.6476, 0.705, 0.6033, 0.6832, 0.6528, 0.6978, 0.4065, 0.2516, 0.4252, 0.2204, 0.4294, 0.2263, 0.6528, 0.6978, 0.6033, 0.6832, 0.6565, 0.6899, 0.4065, 0.2516, 0.4294, 0.2263, 0.4328, 0.2332, 0.6565, 0.6899, 0.6033, 0.6832, 0.6583, 0.6816, 0.4065, 0.2516, 0.4328, 0.2332, 0.4353, 0.2408, 0.4065, 0.2516, 0.4353, 0.2408, 0.4368, 0.2487, 0.6583, 0.6816, 0.6033, 0.6832, 0.6578, 0.6732, 0.6578, 0.6732, 0.6033, 0.6832, 0.6559, 0.6652, 0.4065, 0.2516, 0.4368, 0.2487, 0.4372, 0.2568, 0.6559, 0.6652, 0.6033, 0.6832, 0.6519, 0.6573, 0.4065, 0.2516, 0.4372, 0.2568, 0.4365, 0.2646, 0.6519, 0.6573, 0.6033, 0.6832, 0.6464, 0.65, 0.4065, 0.2516, 0.4365, 0.2646, 0.4347, 0.2719, 0.6464, 0.65, 0.6033, 0.6832, 0.6398, 0.6439, 0.4065, 0.2516, 0.4347, 0.2719, 0.4319, 0.2784, 0.6398, 0.6439, 0.6033, 0.6832, 0.6312, 0.6395, 0.4065, 0.2516, 0.4319, 0.2784, 0.4282, 0.2838, 0.6312, 0.6395, 0.6033, 0.6832, 0.6192, 0.6385, 0.4065, 0.2516, 0.4282, 0.2838, 0.4238, 0.288, 0.6192, 0.6385, 0.6033, 0.6832, 0.6054, 0.6409, 0.4065, 0.2516, 0.4238, 0.288, 0.4188, 0.2908, 0.6054, 0.6409, 0.6033, 0.6832, 0.5961, 0.6429, 0.4065, 0.2516, 0.4188, 0.2908, 0.4134, 0.292, 0.5961, 0.6429, 0.6033, 0.6832, 0.59, 0.645, 0.4065, 0.2516, 0.4134, 0.292, 0.4078, 0.2917, 0.3701, 0.4603, 0.3701, 0.5013, 0.3636, 0.4613, 0.4065, 0.2516, 0.4078, 0.2917, 0.4023, 0.2898, 0.3636, 0.4613, 0.3701, 0.5013, 0.3575, 0.4639, 0.4065, 0.2516, 0.4023, 0.2898, 0.397, 0.2864, 0.5799, 0.653, 0.6033, 0.6832, 0.576, 0.659, 0.2098, 0.4035, 0.1775, 0.3891, 0.1812, 0.3841, 0.576, 0.659, 0.6033, 0.6832, 0.573, 0.6659, 0.2098, 0.4035, 0.1812, 0.3841, 0.1861, 0.3798, 0.573, 0.6659, 0.6033, 0.6832, 0.5711, 0.6736, 0.2098, 0.4035, 0.1861, 0.3798, 0.1918, 0.3762, 0.5711, 0.6736, 0.6033, 0.6832, 0.5705, 0.6816, 0.2098, 0.4035, 0.1918, 0.3762, 0.1982, 0.3736, 0.5705, 0.6816, 0.6033, 0.6832, 0.571, 0.6897, 0.2098, 0.4035, 0.1982, 0.3736, 0.205, 0.372, 0.571, 0.6897, 0.6033, 0.6832, 0.5728, 0.6975, 0.2098, 0.4035, 0.205, 0.372, 0.212, 0.3715, 0.5728, 0.6975, 0.6033, 0.6832, 0.5757, 0.7047, 0.2098, 0.4035, 0.212, 0.3715, 0.2189, 0.3722, 0.5757, 0.7047, 0.6033, 0.6832, 0.5796, 0.7111, 0.2098, 0.4035, 0.2189, 0.3722, 0.2255, 0.3739, 0.5796, 0.7111, 0.6033, 0.6832, 0.5843, 0.7164, 0.2098, 0.4035, 0.2255, 0.3739, 0.2314, 0.3766, 0.5843, 0.7164, 0.6033, 0.6832, 0.5897, 0.7205, 0.4065, 0.2516, 0.3854, 0.2236, 0.389, 0.2182, 0.5897, 0.7205, 0.6033, 0.6832, 0.5955, 0.7231, 0.4065, 0.2516, 0.389, 0.2182, 0.3935, 0.214, 0.5955, 0.7231, 0.6033, 0.6832, 0.6015, 0.7242, 0.4065, 0.2516, 0.3935, 0.214, 0.3985, 0.2112, 0.6015, 0.7242, 0.6033, 0.6832, 0.6087, 0.7237, 0.4065, 0.2516, 0.3985, 0.2112, 0.4039, 0.21, 0.6087, 0.7237, 0.6033, 0.6832, 0.6203, 0.7211, 0.4065, 0.2516, 0.4039, 0.21, 0.4094, 0.2104, 0.6203, 0.7211, 0.6033, 0.6832, 0.6326, 0.7168, 0.4065, 0.2516, 0.4094, 0.2104, 0.415, 0.2123, 0.4261, 0.1211, 0.4444, 0.08675, 0.4665, 0.1025, 0.4427, 0.1335, 0.8678, 0.3203, 0.9058, 0.3136, 0.922, 0.3556, 0.8685, 0.3618, 0.6816, 0.877, 0.6857, 0.9312, 0.6663, 0.9312, 0.6713, 0.8751, 0.8351, 0.3118, 0.8678, 0.3203, 0.8685, 0.3618, 0.8382, 0.3499, 0.415, 0.2123, 0.4206, 0.1673, 0.4322, 0.175, 0.4203, 0.2157, 0.8013, 0.3084, 0.8351, 0.3118, 0.8382, 0.3499, 0.8067, 0.3419, 0.6326, 0.7168, 0.6033, 0.6832, 0.6412, 0.7114, 0.4065, 0.2516, 0.415, 0.2123, 0.4203, 0.2157, 0.7499, 0.3144, 0.8013, 0.3084, 0.8067, 0.3419, 0.7668, 0.3424, 0.664, 0.7497, 0.6326, 0.7168, 0.6412, 0.7114, 0.6735, 0.7389, 0.7097, 0.3103, 0.7499, 0.3144, 0.7668, 0.3424, 0.7149, 0.3464, 0.02316, 0.8495, 0.004275, 0.7932, 0.01049, 0.7842, 0.0384, 0.8299, 0.4824, 0.05788, 0.4995, 0.005275, 0.5284, 0.02274, 0.5069, 0.06381, 0.04894, 0.8753, 0.02316, 0.8495, 0.0384, 0.8299, 0.06661, 0.8599, 0.3103, 0.8897, 0.2632, 0.8742, 0.2654, 0.8375, 0.3066, 0.8616, 0.9058, 0.3136, 0.9572, 0.3176, 0.9603, 0.3444, 0.922, 0.3556])
me_sphere_001.use_remesh_preserve_volume = False
me_sphere_001.use_remesh_preserve_attributes = False
me_sphere_001.use_mirror_vertex_groups = False
me_sphere_001.update()

# ---- objects
ob_sphere = bpy.data.objects.new('Sphere', me_sphere_001)

# ---- transforms, parenting, visibility, modifiers, constraints
ob_sphere.location = (0.0, 0.0, 0.0)
ob_sphere.lineart.crease_threshold = 0.0

# ---- collection membership
col_collection_1.objects.link(ob_sphere)

# ---- scene / render settings (as saved in the file)
scene.frame_start = 1; scene.frame_end = 250; scene.frame_set(1)
scene.render.engine = 'BLENDER_EEVEE_NEXT'
scene.render.resolution_percentage = 50
scene.render.dither_intensity = 0.0
scene.cycles.use_denoising = False
scene.cycles.samples = 10
scene.cycles.sampling_pattern = 'TABULATED_SOBOL'
scene.cycles.light_sampling_threshold = 0.0
scene.cycles.use_adaptive_sampling = False
scene.cycles.use_light_tree = False
scene.cycles.blur_glossy = 0.0
scene.cycles.pixel_filter_type = 'GAUSSIAN'
scene.cycles.sample_clamp_indirect = 0.0
scene.view_settings.view_transform = 'Standard'
bpy.context.view_layer.update()

# ---- added for rendering (the .blend has no active camera and no usable light): camera, sun
cam_auto = bpy.data.cameras.new('AutoCamera')
cam_auto.lens = 50.0
cam_auto.sensor_width = 36.0
cam_auto.clip_end = 1000.0
ob_auto_camera = bpy.data.objects.new('AutoCamera', cam_auto)
scene.collection.objects.link(ob_auto_camera)
ob_auto_camera.location = (3.91356, -4.661, 3.08929)
ob_auto_camera.rotation_euler = (1.09748, -7.21219e-08, 0.694738)
scene.camera = ob_auto_camera
light_auto_sun = bpy.data.lights.new('AutoSun', 'SUN')
light_auto_sun.energy = 3.0
light_auto_sun.angle = 0.0523599
ob_auto_sun = bpy.data.objects.new('AutoSun', light_auto_sun)
scene.collection.objects.link(ob_auto_sun)
ob_auto_sun.rotation_euler = (0.872665, 0.174533, 0.523599)
bpy.context.view_layer.update()
